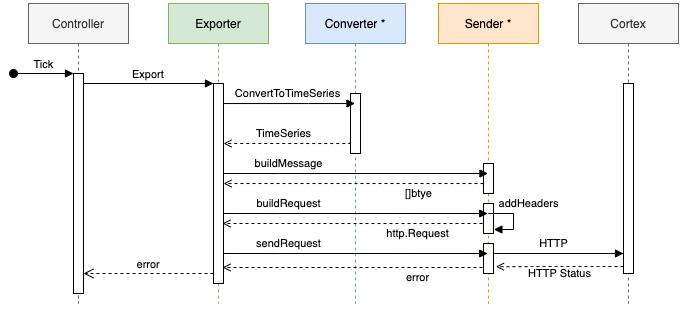

The diagram above was exported from draw.io. Its source (the exported page's mxGraphModel, read from the mxfile embedded in the PNG):
<mxGraphModel dx="1071" dy="1265" grid="1" gridSize="10" guides="1" tooltips="1" connect="1" arrows="1" fold="1" page="1" pageScale="1" pageWidth="850" pageHeight="1100" math="0" shadow="0">
  <root>
    <mxCell id="0" />
    <mxCell id="1" parent="0" />
    <mxCell id="oyv6vsWIY9TPlzu-irHg-1" value="Controller" style="shape=umlLifeline;perimeter=lifelinePerimeter;container=1;collapsible=0;recursiveResize=0;rounded=0;shadow=0;strokeWidth=1;fillColor=#f5f5f5;strokeColor=#666666;fontColor=#333333;" vertex="1" parent="1">
      <mxGeometry x="25" y="10" width="100" height="300" as="geometry" />
    </mxCell>
    <mxCell id="oyv6vsWIY9TPlzu-irHg-2" value="" style="points=[];perimeter=orthogonalPerimeter;rounded=0;shadow=0;strokeWidth=1;" vertex="1" parent="oyv6vsWIY9TPlzu-irHg-1">
      <mxGeometry x="45" y="70" width="10" height="220" as="geometry" />
    </mxCell>
    <mxCell id="oyv6vsWIY9TPlzu-irHg-3" value="Tick" style="verticalAlign=bottom;startArrow=oval;endArrow=block;startSize=8;shadow=0;strokeWidth=1;" edge="1" parent="oyv6vsWIY9TPlzu-irHg-1" target="oyv6vsWIY9TPlzu-irHg-2">
      <mxGeometry relative="1" as="geometry">
        <mxPoint x="-15" y="70" as="sourcePoint" />
      </mxGeometry>
    </mxCell>
    <mxCell id="oyv6vsWIY9TPlzu-irHg-5" value="Exporter" style="shape=umlLifeline;perimeter=lifelinePerimeter;container=1;collapsible=0;recursiveResize=0;rounded=0;shadow=0;strokeWidth=1;fillColor=#d5e8d4;strokeColor=#82b366;" vertex="1" parent="1">
      <mxGeometry x="165" y="10" width="100" height="300" as="geometry" />
    </mxCell>
    <mxCell id="oyv6vsWIY9TPlzu-irHg-6" value="" style="points=[];perimeter=orthogonalPerimeter;rounded=0;shadow=0;strokeWidth=1;" vertex="1" parent="oyv6vsWIY9TPlzu-irHg-5">
      <mxGeometry x="45" y="80" width="10" height="200" as="geometry" />
    </mxCell>
    <mxCell id="oyv6vsWIY9TPlzu-irHg-7" value="error" style="verticalAlign=bottom;endArrow=open;dashed=1;endSize=8;exitX=0;exitY=0.95;shadow=0;strokeWidth=1;" edge="1" source="oyv6vsWIY9TPlzu-irHg-6" target="oyv6vsWIY9TPlzu-irHg-2" parent="1">
      <mxGeometry relative="1" as="geometry">
        <mxPoint x="180" y="166" as="targetPoint" />
      </mxGeometry>
    </mxCell>
    <mxCell id="oyv6vsWIY9TPlzu-irHg-8" value="Export" style="verticalAlign=bottom;endArrow=block;entryX=0;entryY=0;shadow=0;strokeWidth=1;" edge="1" source="oyv6vsWIY9TPlzu-irHg-2" target="oyv6vsWIY9TPlzu-irHg-6" parent="1">
      <mxGeometry relative="1" as="geometry">
        <mxPoint x="180" y="90" as="sourcePoint" />
      </mxGeometry>
    </mxCell>
    <mxCell id="oyv6vsWIY9TPlzu-irHg-11" value="Converter *" style="shape=umlLifeline;perimeter=lifelinePerimeter;container=1;collapsible=0;recursiveResize=0;rounded=0;shadow=0;strokeWidth=1;fillColor=#dae8fc;strokeColor=#6c8ebf;" vertex="1" parent="1">
      <mxGeometry x="302" y="10" width="100" height="300" as="geometry" />
    </mxCell>
    <mxCell id="oyv6vsWIY9TPlzu-irHg-12" value="" style="points=[];perimeter=orthogonalPerimeter;rounded=0;shadow=0;strokeWidth=1;" vertex="1" parent="oyv6vsWIY9TPlzu-irHg-11">
      <mxGeometry x="45" y="90" width="10" height="60" as="geometry" />
    </mxCell>
    <mxCell id="oyv6vsWIY9TPlzu-irHg-13" value="Sender *" style="shape=umlLifeline;perimeter=lifelinePerimeter;container=1;collapsible=0;recursiveResize=0;rounded=0;shadow=0;strokeWidth=1;fillColor=#ffe6cc;strokeColor=#d79b00;" vertex="1" parent="1">
      <mxGeometry x="435" y="10" width="100" height="300" as="geometry" />
    </mxCell>
    <mxCell id="oyv6vsWIY9TPlzu-irHg-14" value="" style="points=[];perimeter=orthogonalPerimeter;rounded=0;shadow=0;strokeWidth=1;" vertex="1" parent="oyv6vsWIY9TPlzu-irHg-13">
      <mxGeometry x="45" y="160" width="10" height="30" as="geometry" />
    </mxCell>
    <mxCell id="oyv6vsWIY9TPlzu-irHg-30" value="" style="points=[];perimeter=orthogonalPerimeter;rounded=0;shadow=0;strokeWidth=1;" vertex="1" parent="oyv6vsWIY9TPlzu-irHg-13">
      <mxGeometry x="45" y="200" width="10" height="30" as="geometry" />
    </mxCell>
    <mxCell id="oyv6vsWIY9TPlzu-irHg-31" value="" style="points=[];perimeter=orthogonalPerimeter;rounded=0;shadow=0;strokeWidth=1;" vertex="1" parent="oyv6vsWIY9TPlzu-irHg-13">
      <mxGeometry x="45" y="240" width="10" height="30" as="geometry" />
    </mxCell>
    <mxCell id="oyv6vsWIY9TPlzu-irHg-36" style="edgeStyle=orthogonalEdgeStyle;rounded=0;orthogonalLoop=1;jettySize=auto;html=1;entryX=1.039;entryY=0.867;entryDx=0;entryDy=0;entryPerimeter=0;endArrow=block;endFill=1;" edge="1" parent="oyv6vsWIY9TPlzu-irHg-13" source="oyv6vsWIY9TPlzu-irHg-13" target="oyv6vsWIY9TPlzu-irHg-30">
      <mxGeometry relative="1" as="geometry">
        <Array as="points">
          <mxPoint x="75" y="210" />
          <mxPoint x="75" y="226" />
        </Array>
      </mxGeometry>
    </mxCell>
    <mxCell id="oyv6vsWIY9TPlzu-irHg-37" value="addHeaders" style="edgeLabel;html=1;align=center;verticalAlign=middle;resizable=0;points=[];" vertex="1" connectable="0" parent="oyv6vsWIY9TPlzu-irHg-36">
      <mxGeometry x="-0.3321" y="-1" relative="1" as="geometry">
        <mxPoint x="19.5" y="-11" as="offset" />
      </mxGeometry>
    </mxCell>
    <mxCell id="oyv6vsWIY9TPlzu-irHg-15" value="Cortex" style="shape=umlLifeline;perimeter=lifelinePerimeter;container=1;collapsible=0;recursiveResize=0;rounded=0;shadow=0;strokeWidth=1;fillColor=#f5f5f5;strokeColor=#666666;fontColor=#333333;" vertex="1" parent="1">
      <mxGeometry x="575" y="10" width="100" height="300" as="geometry" />
    </mxCell>
    <mxCell id="oyv6vsWIY9TPlzu-irHg-16" value="" style="points=[];perimeter=orthogonalPerimeter;rounded=0;shadow=0;strokeWidth=1;" vertex="1" parent="oyv6vsWIY9TPlzu-irHg-15">
      <mxGeometry x="45" y="80" width="10" height="190" as="geometry" />
    </mxCell>
    <mxCell id="oyv6vsWIY9TPlzu-irHg-18" style="edgeStyle=orthogonalEdgeStyle;rounded=0;orthogonalLoop=1;jettySize=auto;html=1;endArrow=block;endFill=1;" edge="1" parent="1" source="oyv6vsWIY9TPlzu-irHg-6" target="oyv6vsWIY9TPlzu-irHg-11">
      <mxGeometry relative="1" as="geometry">
        <Array as="points">
          <mxPoint x="305" y="110" />
          <mxPoint x="305" y="110" />
        </Array>
      </mxGeometry>
    </mxCell>
    <mxCell id="oyv6vsWIY9TPlzu-irHg-19" value="ConvertToTimeSeries" style="edgeLabel;html=1;align=center;verticalAlign=middle;resizable=0;points=[];" vertex="1" connectable="0" parent="oyv6vsWIY9TPlzu-irHg-18">
      <mxGeometry x="0.3655" y="26" relative="1" as="geometry">
        <mxPoint x="-26" y="16" as="offset" />
      </mxGeometry>
    </mxCell>
    <mxCell id="oyv6vsWIY9TPlzu-irHg-22" style="edgeStyle=orthogonalEdgeStyle;rounded=0;orthogonalLoop=1;jettySize=auto;html=1;endArrow=open;endFill=0;dashed=1;exitX=-0.044;exitY=0.814;exitDx=0;exitDy=0;exitPerimeter=0;" edge="1" parent="1" source="oyv6vsWIY9TPlzu-irHg-12">
      <mxGeometry relative="1" as="geometry">
        <mxPoint x="342" y="150" as="sourcePoint" />
        <mxPoint x="220" y="150" as="targetPoint" />
        <Array as="points">
          <mxPoint x="347" y="150" />
        </Array>
      </mxGeometry>
    </mxCell>
    <mxCell id="oyv6vsWIY9TPlzu-irHg-23" value="TimeSeries" style="edgeLabel;html=1;align=center;verticalAlign=middle;resizable=0;points=[];" vertex="1" connectable="0" parent="oyv6vsWIY9TPlzu-irHg-22">
      <mxGeometry x="0.0923" y="3" relative="1" as="geometry">
        <mxPoint x="2" y="-13" as="offset" />
      </mxGeometry>
    </mxCell>
    <mxCell id="oyv6vsWIY9TPlzu-irHg-24" style="edgeStyle=orthogonalEdgeStyle;rounded=0;orthogonalLoop=1;jettySize=auto;html=1;endArrow=block;endFill=1;" edge="1" parent="1" source="oyv6vsWIY9TPlzu-irHg-6" target="oyv6vsWIY9TPlzu-irHg-13">
      <mxGeometry relative="1" as="geometry">
        <Array as="points">
          <mxPoint x="275" y="180" />
          <mxPoint x="275" y="180" />
        </Array>
      </mxGeometry>
    </mxCell>
    <mxCell id="oyv6vsWIY9TPlzu-irHg-25" value="buildMessage" style="edgeLabel;html=1;align=center;verticalAlign=middle;resizable=0;points=[];" vertex="1" connectable="0" parent="oyv6vsWIY9TPlzu-irHg-24">
      <mxGeometry x="-0.0876" relative="1" as="geometry">
        <mxPoint x="-55.8" y="-10" as="offset" />
      </mxGeometry>
    </mxCell>
    <mxCell id="oyv6vsWIY9TPlzu-irHg-26" style="edgeStyle=orthogonalEdgeStyle;rounded=0;orthogonalLoop=1;jettySize=auto;html=1;endArrow=block;endFill=1;" edge="1" parent="1">
      <mxGeometry relative="1" as="geometry">
        <mxPoint x="219.75" y="220" as="sourcePoint" />
        <mxPoint x="484.25" y="220" as="targetPoint" />
        <Array as="points">
          <mxPoint x="274.75" y="220" />
          <mxPoint x="274.75" y="220" />
        </Array>
      </mxGeometry>
    </mxCell>
    <mxCell id="oyv6vsWIY9TPlzu-irHg-27" value="buildRequest" style="edgeLabel;html=1;align=center;verticalAlign=middle;resizable=0;points=[];" vertex="1" connectable="0" parent="oyv6vsWIY9TPlzu-irHg-26">
      <mxGeometry x="-0.0876" relative="1" as="geometry">
        <mxPoint x="-55.55" y="-10" as="offset" />
      </mxGeometry>
    </mxCell>
    <mxCell id="oyv6vsWIY9TPlzu-irHg-28" style="edgeStyle=orthogonalEdgeStyle;rounded=0;orthogonalLoop=1;jettySize=auto;html=1;endArrow=block;endFill=1;" edge="1" parent="1">
      <mxGeometry relative="1" as="geometry">
        <mxPoint x="219.75" y="260" as="sourcePoint" />
        <mxPoint x="484.25" y="260" as="targetPoint" />
        <Array as="points">
          <mxPoint x="274.75" y="260" />
          <mxPoint x="274.75" y="260" />
        </Array>
      </mxGeometry>
    </mxCell>
    <mxCell id="oyv6vsWIY9TPlzu-irHg-29" value="sendRequest" style="edgeLabel;html=1;align=center;verticalAlign=middle;resizable=0;points=[];" vertex="1" connectable="0" parent="oyv6vsWIY9TPlzu-irHg-28">
      <mxGeometry x="-0.0876" relative="1" as="geometry">
        <mxPoint x="-55.55" y="-10" as="offset" />
      </mxGeometry>
    </mxCell>
    <mxCell id="oyv6vsWIY9TPlzu-irHg-32" style="edgeStyle=orthogonalEdgeStyle;rounded=0;orthogonalLoop=1;jettySize=auto;html=1;endArrow=block;endFill=1;" edge="1" parent="1" source="oyv6vsWIY9TPlzu-irHg-31">
      <mxGeometry relative="1" as="geometry">
        <mxPoint x="620" y="260" as="targetPoint" />
        <Array as="points">
          <mxPoint x="620" y="260" />
        </Array>
      </mxGeometry>
    </mxCell>
    <mxCell id="oyv6vsWIY9TPlzu-irHg-33" value="HTTP" style="edgeLabel;html=1;align=center;verticalAlign=middle;resizable=0;points=[];" vertex="1" connectable="0" parent="oyv6vsWIY9TPlzu-irHg-32">
      <mxGeometry x="1" y="58" relative="1" as="geometry">
        <mxPoint x="-28.799999999999997" y="-50.83" as="offset" />
      </mxGeometry>
    </mxCell>
    <mxCell id="oyv6vsWIY9TPlzu-irHg-34" style="edgeStyle=orthogonalEdgeStyle;rounded=0;orthogonalLoop=1;jettySize=auto;html=1;entryX=1.24;entryY=0.773;entryDx=0;entryDy=0;entryPerimeter=0;endArrow=open;endFill=0;dashed=1;" edge="1" parent="1" source="oyv6vsWIY9TPlzu-irHg-16" target="oyv6vsWIY9TPlzu-irHg-31">
      <mxGeometry relative="1" as="geometry">
        <Array as="points">
          <mxPoint x="595" y="273" />
          <mxPoint x="595" y="273" />
        </Array>
      </mxGeometry>
    </mxCell>
    <mxCell id="oyv6vsWIY9TPlzu-irHg-35" value="HTTP Status" style="edgeLabel;html=1;align=center;verticalAlign=middle;resizable=0;points=[];" vertex="1" connectable="0" parent="oyv6vsWIY9TPlzu-irHg-34">
      <mxGeometry x="0.2351" y="-1" relative="1" as="geometry">
        <mxPoint x="13.8" y="7.9" as="offset" />
      </mxGeometry>
    </mxCell>
    <mxCell id="oyv6vsWIY9TPlzu-irHg-38" value="[]btye" style="edgeStyle=orthogonalEdgeStyle;rounded=0;orthogonalLoop=1;jettySize=auto;html=1;endArrow=open;endFill=0;dashed=1;" edge="1" parent="1" source="oyv6vsWIY9TPlzu-irHg-14" target="oyv6vsWIY9TPlzu-irHg-6">
      <mxGeometry x="-0.5" y="10" relative="1" as="geometry">
        <Array as="points">
          <mxPoint x="415" y="190" />
          <mxPoint x="415" y="190" />
        </Array>
        <mxPoint as="offset" />
      </mxGeometry>
    </mxCell>
    <mxCell id="oyv6vsWIY9TPlzu-irHg-39" value="http.Request" style="edgeStyle=orthogonalEdgeStyle;rounded=0;orthogonalLoop=1;jettySize=auto;html=1;endArrow=open;endFill=0;dashed=1;" edge="1" parent="1">
      <mxGeometry x="-0.5" y="10" relative="1" as="geometry">
        <mxPoint x="479" y="230" as="sourcePoint" />
        <mxPoint x="219" y="230" as="targetPoint" />
        <Array as="points">
          <mxPoint x="414" y="230" />
          <mxPoint x="414" y="230" />
        </Array>
        <mxPoint as="offset" />
      </mxGeometry>
    </mxCell>
    <mxCell id="oyv6vsWIY9TPlzu-irHg-40" value="error" style="edgeStyle=orthogonalEdgeStyle;rounded=0;orthogonalLoop=1;jettySize=auto;html=1;endArrow=open;endFill=0;dashed=1;" edge="1" parent="1">
      <mxGeometry x="-0.5" y="10" relative="1" as="geometry">
        <mxPoint x="479" y="274" as="sourcePoint" />
        <mxPoint x="219" y="274" as="targetPoint" />
        <Array as="points">
          <mxPoint x="414" y="274" />
          <mxPoint x="414" y="274" />
        </Array>
        <mxPoint as="offset" />
      </mxGeometry>
    </mxCell>
  </root>
</mxGraphModel>